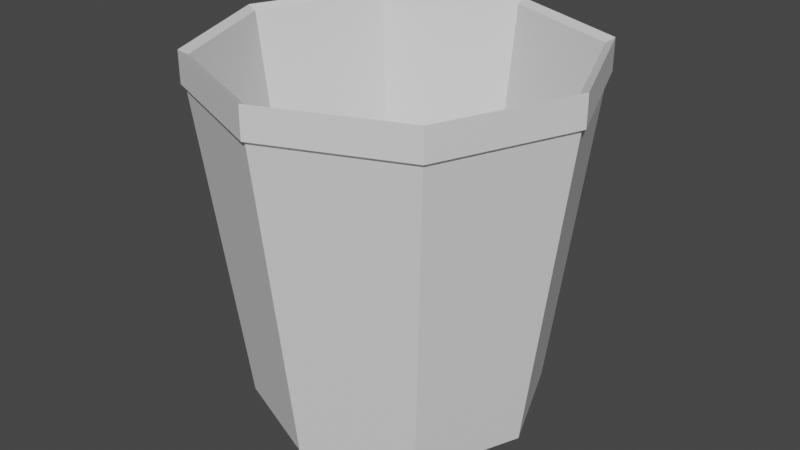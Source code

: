 # Source: bucket.blend  (saved by Blender 3.6.11; exported with 4.5.12 LTS)
import bpy
from mathutils import Matrix  # noqa: F401  (used for matrix-valued properties, if any)

bpy.ops.wm.read_factory_settings(use_empty=True)
scene = bpy.context.scene
scene.name = 'Scene'

# ---- collections
col_collection = bpy.data.collections.new('Collection'); scene.collection.children.link(col_collection)

# ---- materials (node trees are filled in below, after node groups)
mat_material = bpy.data.materials.new('Material')
mat_material.alpha_threshold = 0.0
mat_material.use_transparent_shadow = False
mat_material.roughness = 0.5
mat_material.line_color = (0.0, 0.0, 0.0, 1.0)

# ---- material node trees
mat_material.use_nodes = True; mat_material.node_tree.nodes.clear()
_N = mat_material.node_tree.nodes; _L = mat_material.node_tree.links
n0 = _N.new('ShaderNodeOutputMaterial'); n0.name = 'Material Output'; n0.location = (300, 300)
n1 = _N.new('ShaderNodeBsdfPrincipled'); n1.name = 'Principled BSDF'; n1.location = (10, 300)
n1.distribution = 'GGX'
n1.subsurface_method = 'RANDOM_WALK_SKIN'
n1.inputs[3].default_value = 1.45
n1.inputs[27].default_value = (0.0, 0.0, 0.0, 1.0)
n1.inputs[28].default_value = 1.0
_L.new(n1.outputs[0], n0.inputs[0])
n0.is_active_output = True

# ---- world
world_world = bpy.data.worlds.new('World'); scene.world = world_world
world_world.use_nodes = True; world_world.node_tree.nodes.clear()
_N = world_world.node_tree.nodes; _L = world_world.node_tree.links
n0 = _N.new('ShaderNodeOutputWorld'); n0.name = 'World Output'; n0.location = (300, 300)
n1 = _N.new('ShaderNodeBackground'); n1.name = 'Background'; n1.location = (10, 300)
n1.inputs[0].default_value = (0.05088, 0.05088, 0.05088, 1.0)
_L.new(n1.outputs[0], n0.inputs[0])
n0.is_active_output = True
world_world.color = (0.05088, 0.05088, 0.05088)
world_world.use_sun_shadow = False
world_world.sun_shadow_jitter_overblur = 0.0

# ---- meshes
me_cube = bpy.data.meshes.new('Cube')
me_cube.from_pydata([(0.5395, 0.5395, -0.8781), (0.5746, 0.5746, -1.0), (0.5395, -0.5395, -0.8781), (0.5746, -0.5746, -1.0), (-0.5395, 0.5395, -0.8781), (-0.5746, 0.5746, -1.0), (-0.5395, -0.5395, -0.8781), (-0.5746, -0.5746, -1.0), (-3.462e-10, 0.8087, -1.0), (-3.251e-10, -0.7594, -0.8781), (-3.462e-10, -0.8087, -1.0), (-3.251e-10, 0.7594, -0.8781), (-0.8087, 0.0, -1.0), (0.7594, 0.0, -0.8781), (-0.7594, 0.0, -0.8781), (0.8087, 0.0, -1.0), (0.0, 0.0, -1.0), (0.0, 0.0, -0.8781), (0.7538, 0.7538, 0.9345), (-0.7538, -0.7538, 0.9345), (0.7538, -0.7538, 0.9345), (-0.7538, 0.7538, 0.9345), (-4.542e-10, 1.061, 0.9345), (-4.542e-10, -1.061, 0.9345), (1.061, 0.0, 0.9345), (-1.061, 0.0, 0.9345), (0.7538, 0.7538, 0.7651), (0.7538, -0.7538, 0.7651), (-0.7538, 0.7538, 0.7651), (-4.542e-10, 1.061, 0.7651), (-4.542e-10, -1.061, 0.7651), (1.061, 0.0, 0.7651), (-1.061, 0.0, 0.7651), (-0.7538, -0.7538, 0.7651), (-0.7198, -0.7198, 0.9098), (0.7198, 0.7198, 0.9098), (0.7198, -0.7198, 0.9098), (-0.7198, 0.7198, 0.9098), (-4.337e-10, 1.013, 0.9098), (-4.337e-10, -1.013, 0.9098), (1.013, 0.0, 0.9098), (-1.013, 0.0, 0.9098), (0.7371, 0.7371, 0.7461), (0.7371, -0.7371, 0.7461), (-0.7371, 0.7371, 0.7461), (-4.441e-10, 1.038, 0.7461), (-4.441e-10, -1.038, 0.7461), (1.038, 0.0, 0.7461), (-1.038, 0.0, 0.7461), (-0.7371, -0.7371, 0.7461)], [], [(17, 14, 6, 9), (39, 9, 6, 34), (41, 14, 4, 37), (16, 15, 3, 10), (40, 13, 2, 36), (38, 11, 0, 35), (37, 4, 11, 38), (12, 16, 10, 7), (36, 2, 9, 39), (13, 17, 9, 2), (0, 11, 17, 13), (5, 8, 16, 12), (35, 0, 13, 40), (8, 1, 15, 16), (34, 6, 14, 41), (11, 4, 14, 17), (33, 19, 25, 32), (26, 18, 24, 31), (27, 20, 23, 30), (28, 21, 22, 29), (29, 22, 18, 26), (31, 24, 20, 27), (32, 25, 21, 28), (30, 23, 19, 33), (46, 30, 33, 49), (48, 32, 28, 44), (47, 31, 27, 43), (45, 29, 26, 42), (44, 28, 29, 45), (43, 27, 30, 46), (42, 26, 31, 47), (49, 33, 32, 48), (19, 34, 41, 25), (18, 35, 40, 24), (20, 36, 39, 23), (21, 37, 38, 22), (22, 38, 35, 18), (24, 40, 36, 20), (25, 41, 37, 21), (23, 39, 34, 19), (7, 49, 48, 12), (1, 42, 47, 15), (3, 43, 46, 10), (5, 44, 45, 8), (8, 45, 42, 1), (15, 47, 43, 3), (12, 48, 44, 5), (10, 46, 49, 7)])
_uv = me_cube.uv_layers.new(name='UVMap')
_uv.uv.foreach_set('vector', [0.75, 0.625, 0.875, 0.625, 0.875, 0.75, 0.75, 0.75, 0.5625, 0.875, 0.625, 0.875, 0.625, 1.0, 0.5625, 1.0, 0.5625, 0.125, 0.625, 0.125, 0.625, 0.25, 0.5625, 0.25, 0.25, 0.625, 0.375, 0.625, 0.375, 0.75, 0.25, 0.75, 0.5625, 0.625, 0.625, 0.625, 0.625, 0.75, 0.5625, 0.75, 0.5625, 0.375, 0.625, 0.375, 0.625, 0.5, 0.5625, 0.5, 0.5625, 0.25, 0.625, 0.25, 0.625, 0.375, 0.5625, 0.375, 0.125, 0.625, 0.25, 0.625, 0.25, 0.75, 0.125, 0.75, 0.5625, 0.75, 0.625, 0.75, 0.625, 0.875, 0.5625, 0.875, 0.625, 0.625, 0.75, 0.625, 0.75, 0.75, 0.625, 0.75, 0.625, 0.5, 0.75, 0.5, 0.75, 0.625, 0.625, 0.625, 0.125, 0.5, 0.25, 0.5, 0.25, 0.625, 0.125, 0.625, 0.5625, 0.5, 0.625, 0.5, 0.625, 0.625, 0.5625, 0.625, 0.25, 0.5, 0.375, 0.5, 0.375, 0.625, 0.25, 0.625, 0.5625, 0.0, 0.625, 0.0, 0.625, 0.125, 0.5625, 0.125, 0.75, 0.5, 0.875, 0.5, 0.875, 0.625, 0.75, 0.625, 0.4375, 0.0, 0.5, 0.0, 0.5, 0.125, 0.4375, 0.125, 0.4375, 0.5, 0.5, 0.5, 0.5, 0.625, 0.4375, 0.625, 0.4375, 0.75, 0.5, 0.75, 0.5, 0.875, 0.4375, 0.875, 0.4375, 0.25, 0.5, 0.25, 0.5, 0.375, 0.4375, 0.375, 0.4375, 0.375, 0.5, 0.375, 0.5, 0.5, 0.4375, 0.5, 0.4375, 0.625, 0.5, 0.625, 0.5, 0.75, 0.4375, 0.75, 0.4375, 0.125, 0.5, 0.125, 0.5, 0.25, 0.4375, 0.25, 0.4375, 0.875, 0.5, 0.875, 0.5, 1.0, 0.4375, 1.0, 0.4062, 0.875, 0.4375, 0.875, 0.4375, 1.0, 0.4062, 1.0, 0.4062, 0.125, 0.4375, 0.125, 0.4375, 0.25, 0.4062, 0.25, 0.4062, 0.625, 0.4375, 0.625, 0.4375, 0.75, 0.4062, 0.75, 0.4062, 0.375, 0.4375, 0.375, 0.4375, 0.5, 0.4062, 0.5, 0.4062, 0.25, 0.4375, 0.25, 0.4375, 0.375, 0.4062, 0.375, 0.4062, 0.75, 0.4375, 0.75, 0.4375, 0.875, 0.4062, 0.875, 0.4062, 0.5, 0.4375, 0.5, 0.4375, 0.625, 0.4062, 0.625, 0.4062, 0.0, 0.4375, 0.0, 0.4375, 0.125, 0.4062, 0.125, 0.5, 0.0, 0.5625, 0.0, 0.5625, 0.125, 0.5, 0.125, 0.5, 0.5, 0.5625, 0.5, 0.5625, 0.625, 0.5, 0.625, 0.5, 0.75, 0.5625, 0.75, 0.5625, 0.875, 0.5, 0.875, 0.5, 0.25, 0.5625, 0.25, 0.5625, 0.375, 0.5, 0.375, 0.5, 0.375, 0.5625, 0.375, 0.5625, 0.5, 0.5, 0.5, 0.5, 0.625, 0.5625, 0.625, 0.5625, 0.75, 0.5, 0.75, 0.5, 0.125, 0.5625, 0.125, 0.5625, 0.25, 0.5, 0.25, 0.5, 0.875, 0.5625, 0.875, 0.5625, 1.0, 0.5, 1.0, 0.375, 0.0, 0.4062, 0.0, 0.4062, 0.125, 0.375, 0.125, 0.375, 0.5, 0.4062, 0.5, 0.4062, 0.625, 0.375, 0.625, 0.375, 0.75, 0.4062, 0.75, 0.4062, 0.875, 0.375, 0.875, 0.375, 0.25, 0.4062, 0.25, 0.4062, 0.375, 0.375, 0.375, 0.375, 0.375, 0.4062, 0.375, 0.4062, 0.5, 0.375, 0.5, 0.375, 0.625, 0.4062, 0.625, 0.4062, 0.75, 0.375, 0.75, 0.375, 0.125, 0.4062, 0.125, 0.4062, 0.25, 0.375, 0.25, 0.375, 0.875, 0.4062, 0.875, 0.4062, 1.0, 0.375, 1.0])
me_cube.materials.append(mat_material)
me_cube.use_mirror_vertex_groups = False
me_cube.update()

# ---- objects
ob_cube = bpy.data.objects.new('Cube', me_cube)

# ---- transforms, parenting, visibility, modifiers, constraints
ob_cube.location = (0.0, 0.0, 0.0)
ob_cube.scale = (1.153, 1.153, 1.18)
ob_cube.lock_rotations_4d = False
ob_cube.empty_display_type = 'ARROWS'
ob_cube.lineart.crease_threshold = 0.0

# ---- collection membership
col_collection.objects.link(ob_cube)

# ---- scene / render settings (as saved in the file)
scene.frame_start = 1; scene.frame_end = 250; scene.frame_set(1)
scene.render.engine = 'BLENDER_EEVEE_NEXT'
scene.cycles.sampling_pattern = 'TABULATED_SOBOL'
scene.view_settings.view_transform = 'Filmic'
bpy.context.view_layer.update()

# ---- added for rendering (the .blend has no active camera and no usable light): camera, sun
cam_auto = bpy.data.cameras.new('AutoCamera')
cam_auto.lens = 50.0
cam_auto.sensor_width = 36.0
cam_auto.clip_end = 1000.0
ob_auto_camera = bpy.data.objects.new('AutoCamera', cam_auto)
scene.collection.objects.link(ob_auto_camera)
ob_auto_camera.location = (3.83586, -4.60303, 3.03005)
ob_auto_camera.rotation_euler = (1.09748, -7.21219e-08, 0.694738)
scene.camera = ob_auto_camera
light_auto_sun = bpy.data.lights.new('AutoSun', 'SUN')
light_auto_sun.energy = 3.0
light_auto_sun.angle = 0.0523599
ob_auto_sun = bpy.data.objects.new('AutoSun', light_auto_sun)
scene.collection.objects.link(ob_auto_sun)
ob_auto_sun.rotation_euler = (0.872665, 0.174533, 0.523599)
bpy.context.view_layer.update()
